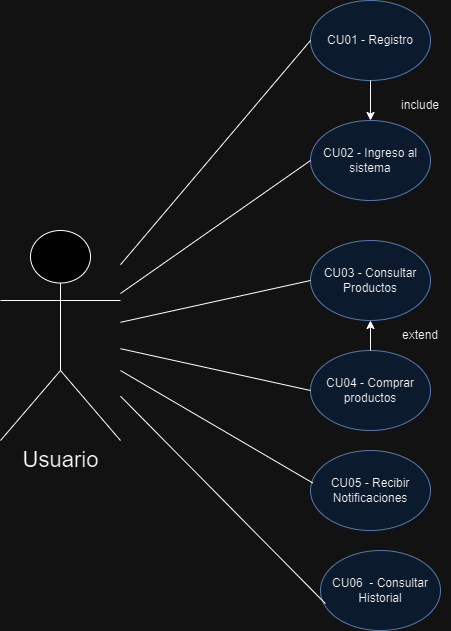

The diagram above was exported from draw.io. Its source (the exported page's mxGraphModel, read from the mxfile embedded in the PNG):
<mxGraphModel dx="1122" dy="782" grid="1" gridSize="10" guides="1" tooltips="1" connect="1" arrows="1" fold="1" page="1" pageScale="1" pageWidth="850" pageHeight="1100" math="0" shadow="0">
  <root>
    <mxCell id="0" />
    <mxCell id="1" parent="0" />
    <mxCell id="lcZ-UNt0_X06U3UFNjl2-24" value="CU03 - Consultar Productos" style="ellipse;whiteSpace=wrap;html=1;fillColor=#dae8fc;strokeColor=#6c8ebf;" vertex="1" parent="1">
      <mxGeometry x="480" y="320" width="120" height="80" as="geometry" />
    </mxCell>
    <mxCell id="lcZ-UNt0_X06U3UFNjl2-25" value="CU04 - Comprar productos" style="ellipse;whiteSpace=wrap;html=1;fillColor=#dae8fc;strokeColor=#6c8ebf;" vertex="1" parent="1">
      <mxGeometry x="480" y="430" width="120" height="80" as="geometry" />
    </mxCell>
    <mxCell id="lcZ-UNt0_X06U3UFNjl2-26" value="CU01 - Registro" style="ellipse;whiteSpace=wrap;html=1;fillColor=#dae8fc;strokeColor=#6c8ebf;" vertex="1" parent="1">
      <mxGeometry x="480" y="80" width="120" height="80" as="geometry" />
    </mxCell>
    <mxCell id="lcZ-UNt0_X06U3UFNjl2-27" value="CU02 - Ingreso al sistema" style="ellipse;whiteSpace=wrap;html=1;fillColor=#dae8fc;strokeColor=#6c8ebf;" vertex="1" parent="1">
      <mxGeometry x="480" y="200" width="120" height="80" as="geometry" />
    </mxCell>
    <mxCell id="lcZ-UNt0_X06U3UFNjl2-28" value="&lt;font style=&quot;font-size: 22px;&quot;&gt;Usuario&lt;/font&gt;" style="shape=umlActor;verticalLabelPosition=bottom;verticalAlign=top;html=1;outlineConnect=0;" vertex="1" parent="1">
      <mxGeometry x="170" y="310" width="120" height="210" as="geometry" />
    </mxCell>
    <mxCell id="lcZ-UNt0_X06U3UFNjl2-31" value="" style="endArrow=none;html=1;rounded=0;entryX=0;entryY=0.5;entryDx=0;entryDy=0;" edge="1" parent="1" source="lcZ-UNt0_X06U3UFNjl2-28" target="lcZ-UNt0_X06U3UFNjl2-26">
      <mxGeometry width="50" height="50" relative="1" as="geometry">
        <mxPoint x="400" y="380" as="sourcePoint" />
        <mxPoint x="450" y="330" as="targetPoint" />
      </mxGeometry>
    </mxCell>
    <mxCell id="lcZ-UNt0_X06U3UFNjl2-32" value="" style="endArrow=none;html=1;rounded=0;entryX=0;entryY=0.5;entryDx=0;entryDy=0;" edge="1" parent="1" source="lcZ-UNt0_X06U3UFNjl2-28" target="lcZ-UNt0_X06U3UFNjl2-27">
      <mxGeometry width="50" height="50" relative="1" as="geometry">
        <mxPoint x="400" y="380" as="sourcePoint" />
        <mxPoint x="450" y="330" as="targetPoint" />
      </mxGeometry>
    </mxCell>
    <mxCell id="lcZ-UNt0_X06U3UFNjl2-33" value="" style="endArrow=none;html=1;rounded=0;entryX=0;entryY=0.5;entryDx=0;entryDy=0;" edge="1" parent="1" source="lcZ-UNt0_X06U3UFNjl2-28" target="lcZ-UNt0_X06U3UFNjl2-24">
      <mxGeometry width="50" height="50" relative="1" as="geometry">
        <mxPoint x="400" y="380" as="sourcePoint" />
        <mxPoint x="450" y="330" as="targetPoint" />
      </mxGeometry>
    </mxCell>
    <mxCell id="lcZ-UNt0_X06U3UFNjl2-34" value="" style="endArrow=none;html=1;rounded=0;entryX=0;entryY=0.5;entryDx=0;entryDy=0;" edge="1" parent="1" source="lcZ-UNt0_X06U3UFNjl2-28" target="lcZ-UNt0_X06U3UFNjl2-25">
      <mxGeometry width="50" height="50" relative="1" as="geometry">
        <mxPoint x="400" y="380" as="sourcePoint" />
        <mxPoint x="450" y="330" as="targetPoint" />
      </mxGeometry>
    </mxCell>
    <mxCell id="lcZ-UNt0_X06U3UFNjl2-35" value="CU06&amp;nbsp; - Consultar Historial" style="ellipse;whiteSpace=wrap;html=1;fillColor=#dae8fc;strokeColor=#6c8ebf;" vertex="1" parent="1">
      <mxGeometry x="490" y="630" width="120" height="80" as="geometry" />
    </mxCell>
    <mxCell id="lcZ-UNt0_X06U3UFNjl2-36" value="CU05 - Recibir Notificaciones" style="ellipse;whiteSpace=wrap;html=1;fillColor=#dae8fc;strokeColor=#6c8ebf;" vertex="1" parent="1">
      <mxGeometry x="480" y="530" width="120" height="80" as="geometry" />
    </mxCell>
    <mxCell id="lcZ-UNt0_X06U3UFNjl2-37" value="" style="endArrow=none;html=1;rounded=0;entryX=0.019;entryY=0.406;entryDx=0;entryDy=0;entryPerimeter=0;" edge="1" parent="1" source="lcZ-UNt0_X06U3UFNjl2-28" target="lcZ-UNt0_X06U3UFNjl2-36">
      <mxGeometry width="50" height="50" relative="1" as="geometry">
        <mxPoint x="400" y="440" as="sourcePoint" />
        <mxPoint x="450" y="390" as="targetPoint" />
      </mxGeometry>
    </mxCell>
    <mxCell id="lcZ-UNt0_X06U3UFNjl2-38" value="" style="endArrow=none;html=1;rounded=0;entryX=0.041;entryY=0.664;entryDx=0;entryDy=0;entryPerimeter=0;" edge="1" parent="1" source="lcZ-UNt0_X06U3UFNjl2-28" target="lcZ-UNt0_X06U3UFNjl2-35">
      <mxGeometry width="50" height="50" relative="1" as="geometry">
        <mxPoint x="400" y="440" as="sourcePoint" />
        <mxPoint x="450" y="390" as="targetPoint" />
      </mxGeometry>
    </mxCell>
    <mxCell id="lcZ-UNt0_X06U3UFNjl2-39" value="" style="endArrow=classic;html=1;rounded=0;entryX=0.5;entryY=0;entryDx=0;entryDy=0;exitX=0.5;exitY=1;exitDx=0;exitDy=0;" edge="1" parent="1" source="lcZ-UNt0_X06U3UFNjl2-26" target="lcZ-UNt0_X06U3UFNjl2-27">
      <mxGeometry width="50" height="50" relative="1" as="geometry">
        <mxPoint x="490" y="460" as="sourcePoint" />
        <mxPoint x="540" y="410" as="targetPoint" />
      </mxGeometry>
    </mxCell>
    <mxCell id="lcZ-UNt0_X06U3UFNjl2-41" value="include" style="text;html=1;align=center;verticalAlign=middle;whiteSpace=wrap;rounded=0;" vertex="1" parent="1">
      <mxGeometry x="560" y="170" width="60" height="30" as="geometry" />
    </mxCell>
    <mxCell id="lcZ-UNt0_X06U3UFNjl2-42" value="" style="endArrow=classic;html=1;rounded=0;entryX=0.5;entryY=1;entryDx=0;entryDy=0;exitX=0.5;exitY=0;exitDx=0;exitDy=0;" edge="1" parent="1" source="lcZ-UNt0_X06U3UFNjl2-25" target="lcZ-UNt0_X06U3UFNjl2-24">
      <mxGeometry width="50" height="50" relative="1" as="geometry">
        <mxPoint x="650" y="390" as="sourcePoint" />
        <mxPoint x="650" y="430" as="targetPoint" />
      </mxGeometry>
    </mxCell>
    <mxCell id="lcZ-UNt0_X06U3UFNjl2-43" value="extend" style="text;html=1;align=center;verticalAlign=middle;whiteSpace=wrap;rounded=0;" vertex="1" parent="1">
      <mxGeometry x="560" y="400" width="60" height="30" as="geometry" />
    </mxCell>
  </root>
</mxGraphModel>